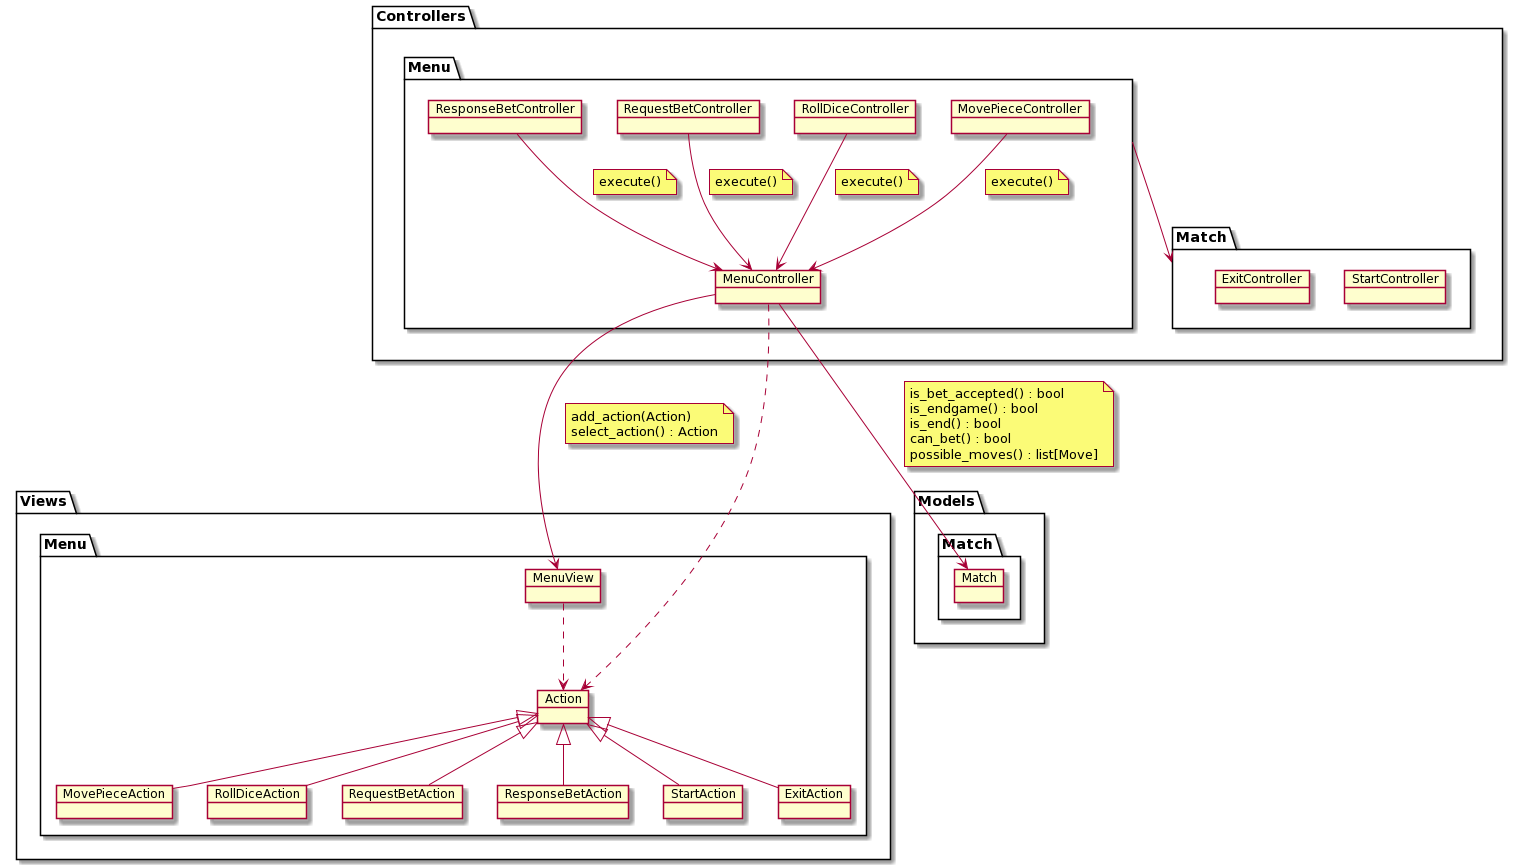

The diagram above was rendered by PlantUML. Its source (embedded in the PNG):
@startuml
package Views {
    package Menu3 as "Menu" {
        object MenuView

        object Action

        object MovePieceAction
        object RollDiceAction
        object RequestBetAction
        object ResponseBetAction
        object StartAction
        object ExitAction
    }
}

package Controllers {
    package Menu {
        object MenuController
        object MovePieceController
        object RollDiceController
        object RequestBetController
        object ResponseBetController
    }

    package MatchController as "Match" {
        object StartController
        object ExitController
    }
}

package Models {
    package MatchModel as "Match" {
        object Match
    }
}

MenuController ..> Action
MenuView ..> Action

MovePieceAction -up-|> Action
RequestBetAction -up-|> Action
ResponseBetAction -up-|> Action
RollDiceAction -up-|> Action
StartAction -up-|> Action
ExitAction -up-|> Action

MovePieceController --> MenuController
note on link
    execute()
end note

RollDiceController --> MenuController
note on link
    execute()
end note

RequestBetController --> MenuController
note on link
    execute()
end note

ResponseBetController --> MenuController
note on link
    execute()
end note

MenuController --> Match
note on link
    is_bet_accepted() : bool
    is_endgame() : bool
    is_end() : bool
    can_bet() : bool
    possible_moves() : list[Move]
end note

MenuController --> MenuView
note on link
    add_action(Action)
    select_action() : Action
end note

' Call Actions
'MenuController --> Controllers
'note on link
'    execute(Action)
'end note
'
'MenuController --> MovePieceController
'note on link
'    execute(Action)
'end note
'
'MenuController --> RollDiceController
'note on link
'    execute(Action)
'end note
'
'MenuController --> RequestBetController
'note on link
'    execute(Action)
'end note
'
'MenuController --> ResponseBetController
'note on link
'    execute(Action)
'end note
'
'MenuController --> StartController
'note on link
'    execute(Action)
'end note
'
'MenuController --> ExitController
'note on link
'    execute(Action)
'end note

Menu -down-> MatchController
@enduml